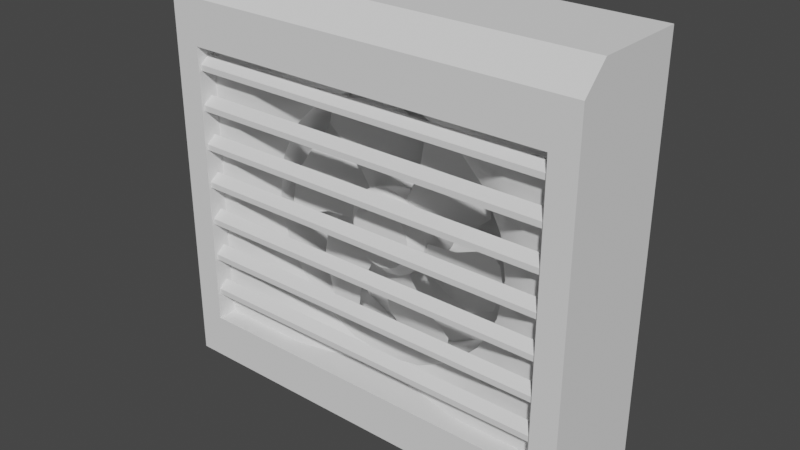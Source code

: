 # Source: ventilation_fan.blend  (saved by Blender 3.3.6; exported with 4.5.12 LTS)
import bpy
from mathutils import Matrix  # noqa: F401  (used for matrix-valued properties, if any)

bpy.ops.wm.read_factory_settings(use_empty=True)
scene = bpy.context.scene
scene.name = 'Scene'

# ---- collections
col_collection = bpy.data.collections.new('Collection'); scene.collection.children.link(col_collection)

# ---- node groups
ng_auto_smooth = bpy.data.node_groups.new('Auto Smooth', 'GeometryNodeTree')
_s = ng_auto_smooth.interface.new_socket(name='Geometry', in_out='OUTPUT', socket_type='NodeSocketGeometry')
_s = ng_auto_smooth.interface.new_socket(name='Geometry', in_out='INPUT', socket_type='NodeSocketGeometry')
_s = ng_auto_smooth.interface.new_socket(name='Angle', in_out='INPUT', socket_type='NodeSocketFloat')
_s.subtype = 'ANGLE'
_s.min_value = 0.0
_s.max_value = 3.142
ng_auto_smooth.is_modifier = True
_N = ng_auto_smooth.nodes; _L = ng_auto_smooth.links
n0 = _N.new('NodeGroupOutput'); n0.name = 'Group Output'; n0.location = (480, -100)
n1 = _N.new('NodeGroupInput'); n1.name = 'Group Input'; n1.location = (-420, -300)
n2 = _N.new('NodeGroupInput'); n2.name = 'Group Input.001'; n2.location = (-60, -100)
n3 = _N.new('GeometryNodeSetShadeSmooth'); n3.name = 'Set Shade Smooth'; n3.location = (120, -100)
n3.domain = 'EDGE'
n4 = _N.new('GeometryNodeSetShadeSmooth'); n4.name = 'Set Shade Smooth.001'; n4.location = (300, -100)
n5 = _N.new('GeometryNodeInputMeshEdgeAngle'); n5.name = 'Edge Angle'; n5.location = (-420, -220)
n6 = _N.new('GeometryNodeInputEdgeSmooth'); n6.name = 'Is Edge Smooth'; n6.location = (-60, -160)
n7 = _N.new('GeometryNodeInputShadeSmooth'); n7.name = 'Is Face Smooth'; n7.location = (-240, -340)
n8 = _N.new('FunctionNodeBooleanMath'); n8.name = 'Boolean Math'; n8.location = (-60, -220)
n9 = _N.new('FunctionNodeCompare'); n9.name = 'Compare'; n9.location = (-240, -180)
n9.operation = 'LESS_EQUAL'
_L.new(n5.outputs[0], n9.inputs[0])
_L.new(n4.outputs[0], n0.inputs[0])
_L.new(n1.outputs[1], n9.inputs[1])
_L.new(n9.outputs[0], n8.inputs[0])
_L.new(n7.outputs[0], n8.inputs[1])
_L.new(n2.outputs[0], n3.inputs[0])
_L.new(n6.outputs[0], n3.inputs[1])
_L.new(n3.outputs[0], n4.inputs[0])
_L.new(n8.outputs[0], n3.inputs[2])
n0.is_active_output = True

# ---- world
world_world = bpy.data.worlds.new('World'); scene.world = world_world
world_world.use_nodes = True; world_world.node_tree.nodes.clear()
_N = world_world.node_tree.nodes; _L = world_world.node_tree.links
n0 = _N.new('ShaderNodeOutputWorld'); n0.name = 'World Output'; n0.location = (300, 300)
n1 = _N.new('ShaderNodeBackground'); n1.name = 'Background'; n1.location = (10, 300)
n1.inputs[0].default_value = (0.05088, 0.05088, 0.05088, 1.0)
_L.new(n1.outputs[0], n0.inputs[0])
n0.is_active_output = True
world_world.color = (0.05088, 0.05088, 0.05088)
world_world.use_sun_shadow = False
world_world.sun_shadow_jitter_overblur = 0.0

# ---- meshes
me_cube_001 = bpy.data.meshes.new('Cube.001')
me_cube_001.from_pydata([(-1.0, 0.2863, -1.0), (-1.0, 0.2863, 1.0), (1.0, 0.2863, -1.0), (-0.8759, 0.1738, -0.6706), (1.0, 0.2863, 1.0), (-0.8759, 0.1738, 0.6706), (-1.0, -0.1682, -1.0), (-1.0, -0.2863, -0.8819), (-1.0, -0.2863, 0.8819), (0.8759, 0.1738, -0.6706), (-1.0, -0.1682, 1.0), (0.8759, 0.1738, 0.6706), (1.0, -0.2863, -0.8819), (1.0, -0.1682, -1.0), (1.0, -0.1682, 1.0), (1.0, -0.2863, 0.8819), (0.8759, -0.2863, -0.6706), (0.8759, -0.2863, 0.6706), (-0.8759, -0.2863, -0.6706), (-0.8759, -0.2863, 0.6706)], [], [(18, 7, 12, 15, 8, 19, 17, 16), (8, 7, 18, 19), (4, 1, 10, 14), (10, 1, 0, 6, 7, 8), (15, 12, 13, 2, 4, 14), (6, 13, 12, 7), (14, 10, 8, 15), (0, 2, 13, 6), (3, 5, 19, 18), (11, 9, 16, 17), (16, 9, 3, 18), (5, 11, 17, 19)])
_uv = me_cube_001.uv_layers.new(name='UVMap')
_uv.uv.foreach_set('vector', [0.02734, 0.07031, 0.0, 0.02344, 0.4141, 0.02344, 0.4141, 0.3906, 0.0, 0.3906, 0.02734, 0.3477, 0.3906, 0.3477, 0.3906, 0.07031, 0.0, 0.3906, 0.0, 0.02344, 0.02734, 0.07031, 0.02734, 0.3477, 0.3438, 0.4141, 0.3438, 0.832, 0.25, 0.832, 0.25, 0.4141, 0.6289, 0.8164, 0.5352, 0.8164, 0.5352, 0.4023, 0.6289, 0.4023, 0.6523, 0.4258, 0.6523, 0.793, 0.4141, 0.793, 0.4141, 0.4258, 0.4414, 0.4023, 0.5352, 0.4023, 0.5352, 0.8164, 0.4414, 0.8164, 0.0, 0.0, 0.4141, 0.0, 0.4141, 0.02344, 0.0, 0.02344, 0.4141, 0.4141, 0.0, 0.4141, 0.0, 0.3906, 0.4141, 0.3906, 0.7461, 0.4023, 0.7461, 0.8164, 0.6523, 0.8164, 0.6523, 0.4023, 0.9375, 0.4023, 0.9375, 0.6797, 0.8438, 0.6797, 0.8438, 0.4023, 0.0, 0.9414, 0.0, 0.6641, 0.09375, 0.6641, 0.09375, 0.9414, 0.8633, 0.3633, 0.7656, 0.3633, 0.7656, 0.0, 0.8633, 0.0, 0.7461, 0.7656, 0.7461, 0.4023, 0.8438, 0.4023, 0.8438, 0.7656])
_ca = me_cube_001.color_attributes.new('Col', 'BYTE_COLOR', 'CORNER')
_ca.data.foreach_set('color', [0.009134, 0.0, 1.0, 1.0, 0.009134, 0.0, 1.0, 1.0, 0.009134, 0.0, 1.0, 1.0, 0.009134, 0.0, 1.0, 1.0, 0.009134, 0.0, 1.0, 1.0, 0.009134, 0.0, 1.0, 1.0, 0.009134, 0.0, 1.0, 1.0, 0.009134, 0.0, 1.0, 1.0, 0.009134, 0.0, 1.0, 1.0, 0.009134, 0.0, 1.0, 1.0, 0.009134, 0.0, 1.0, 1.0, 0.009134, 0.0, 1.0, 1.0, 0.009134, 0.0, 1.0, 1.0, 0.009134, 0.0, 1.0, 1.0, 0.009134, 0.0, 1.0, 1.0, 0.009134, 0.0, 1.0, 1.0, 0.009134, 0.0, 1.0, 1.0, 0.009134, 0.0, 1.0, 1.0, 0.009134, 0.0, 1.0, 1.0, 0.009134, 0.0, 1.0, 1.0, 0.009134, 0.0, 1.0, 1.0, 0.009134, 0.0, 1.0, 1.0, 0.009134, 0.0, 1.0, 1.0, 0.009134, 0.0, 1.0, 1.0, 0.009134, 0.0, 1.0, 1.0, 0.009134, 0.0, 1.0, 1.0, 0.009134, 0.0, 1.0, 1.0, 0.009134, 0.0, 1.0, 1.0, 0.009134, 0.0, 1.0, 1.0, 0.009134, 0.0, 1.0, 1.0, 0.009134, 0.0, 1.0, 1.0, 0.009134, 0.0, 1.0, 1.0, 0.009134, 0.0, 1.0, 1.0, 0.009134, 0.0, 1.0, 1.0, 0.009134, 0.0, 1.0, 1.0, 0.009134, 0.0, 1.0, 1.0, 0.009134, 0.0, 1.0, 1.0, 0.009134, 0.0, 1.0, 1.0, 0.009134, 0.0, 1.0, 1.0, 0.009134, 0.0, 1.0, 1.0, 0.009134, 0.0, 1.0, 1.0, 0.009134, 0.0, 1.0, 1.0, 0.009134, 0.0, 1.0, 1.0, 0.009134, 0.0, 1.0, 1.0, 0.009134, 0.0, 1.0, 1.0, 0.009134, 0.0, 1.0, 1.0, 0.009134, 0.0, 1.0, 1.0, 0.009134, 0.0, 1.0, 1.0, 0.009134, 0.0, 1.0, 1.0, 0.009134, 0.0, 1.0, 1.0, 0.009134, 0.0, 1.0, 1.0, 0.009134, 0.0, 1.0, 1.0, 0.009134, 0.0, 1.0, 1.0, 0.009134, 0.0, 1.0, 1.0, 0.009134, 0.0, 1.0, 1.0, 0.009134, 0.0, 1.0, 1.0])
me_cube_001.materials.append(None)
me_cube_001.update()
me_cylinder = bpy.data.meshes.new('Cylinder')
me_cylinder.from_pydata([(-5.82e-10, 0.8047, 0.1963), (0.2487, 0.7653, 0.1963), (0.473, 0.651, 0.1963), (0.651, 0.473, 0.1963), (0.7653, 0.2487, 0.1963), (0.8047, -2.635e-08, 0.1963), (0.7653, -0.2487, 0.1963), (0.651, -0.473, 0.1963), (0.473, -0.651, 0.1963), (0.2487, -0.7653, 0.1963), (-5.82e-10, -0.8047, 0.1963), (-0.2487, -0.7653, 0.1963), (-0.473, -0.651, 0.1963), (-0.651, -0.473, 0.1963), (-0.7653, -0.2487, 0.1963), (-0.8047, -2.635e-08, 0.1963), (-0.7653, 0.2487, 0.1963), (-0.651, 0.473, 0.1963), (-0.473, 0.651, 0.1963), (-0.2487, 0.7653, 0.1963), (0.188, 0.5785, 0.09837), (9.003e-10, 0.6082, 0.09837), (0.3575, 0.4921, 0.09837), (0.4921, 0.3575, 0.09837), (0.5785, 0.188, 0.09837), (0.6082, -3.063e-08, 0.09837), (0.5785, -0.188, 0.09837), (0.4921, -0.3575, 0.09837), (0.3575, -0.4921, 0.09837), (0.188, -0.5785, 0.09837), (9.003e-10, -0.6082, 0.09837), (-0.188, -0.5785, 0.09837), (-0.3575, -0.4921, 0.09837), (-0.4921, -0.3575, 0.09837), (-0.5785, -0.188, 0.09837), (-0.6082, -3.063e-08, 0.09837), (-0.5785, 0.188, 0.09837), (-0.4921, 0.3575, 0.09837), (-0.3575, 0.4921, 0.09837), (-0.188, 0.5785, 0.09837), (0.188, 0.5785, -0.1481), (3.39e-10, 0.6082, -0.1481), (0.3575, 0.4921, -0.1481), (0.4921, 0.3575, -0.1481), (0.5785, 0.188, -0.1481), (0.6082, -4.105e-08, -0.1481), (0.5785, -0.188, -0.1481), (0.4921, -0.3575, -0.1481), (0.3575, -0.4921, -0.1481), (0.188, -0.5785, -0.1481), (3.39e-10, -0.6082, -0.1481), (-0.188, -0.5785, -0.1481), (-0.3575, -0.4921, -0.1481), (-0.4921, -0.3575, -0.1481), (-0.5785, -0.188, -0.1481), (-0.6082, -4.105e-08, -0.1481), (-0.5785, 0.188, -0.1481), (-0.4921, 0.3575, -0.1481), (-0.3575, 0.4921, -0.1481), (-0.188, 0.5785, -0.1481), (-1.054e-09, 0.848, 0.1963), (0.3053, 0.848, 0.1963), (0.5808, 0.848, 0.1963), (0.9655, 0.848, 0.1963), (0.9655, 0.3053, 0.1963), (0.9655, -3.635e-08, 0.1963), (0.9655, -0.3053, 0.1963), (0.9655, -0.848, 0.1963), (0.5808, -0.848, 0.1963), (0.3053, -0.848, 0.1963), (-1.054e-09, -0.848, 0.1963), (-0.3053, -0.848, 0.1963), (-0.5808, -0.848, 0.1963), (-0.9655, -0.848, 0.1963), (-0.9655, -0.3053, 0.1963), (-0.9655, -3.635e-08, 0.1963), (-0.9655, 0.3053, 0.1963), (-0.9655, 0.848, 0.1963), (-0.5808, 0.848, 0.1963), (-0.3053, 0.848, 0.1963)], [], [(20, 21, 41, 40), (21, 20, 1, 0), (20, 22, 2, 1), (22, 23, 3, 2), (23, 24, 4, 3), (24, 25, 5, 4), (25, 26, 6, 5), (26, 27, 7, 6), (27, 28, 8, 7), (28, 29, 9, 8), (29, 30, 10, 9), (30, 31, 11, 10), (31, 32, 12, 11), (32, 33, 13, 12), (33, 34, 14, 13), (34, 35, 15, 14), (35, 36, 16, 15), (36, 37, 17, 16), (37, 38, 18, 17), (38, 39, 19, 18), (39, 21, 0, 19), (40, 41, 59, 58, 57, 56, 55, 54, 53, 52, 51, 50, 49, 48, 47, 46, 45, 44, 43, 42), (36, 35, 55, 56), (29, 28, 48, 49), (22, 20, 40, 42), (37, 36, 56, 57), (30, 29, 49, 50), (23, 22, 42, 43), (38, 37, 57, 58), (31, 30, 50, 51), (24, 23, 43, 44), (39, 38, 58, 59), (32, 31, 51, 52), (25, 24, 44, 45), (21, 39, 59, 41), (33, 32, 52, 53), (26, 25, 45, 46), (34, 33, 53, 54), (27, 26, 46, 47), (35, 34, 54, 55), (28, 27, 47, 48), (7, 8, 68, 67), (0, 1, 61, 60), (15, 16, 76, 75), (8, 9, 69, 68), (1, 2, 62, 61), (16, 17, 77, 76), (9, 10, 70, 69), (2, 3, 63, 62), (17, 18, 78, 77), (10, 11, 71, 70), (3, 4, 64, 63), (18, 19, 79, 78), (11, 12, 72, 71), (4, 5, 65, 64), (19, 0, 60, 79), (12, 13, 73, 72), (5, 6, 66, 65), (13, 14, 74, 73), (6, 7, 67, 66), (14, 15, 75, 74)])
me_cylinder.polygons.foreach_set('use_smooth', [True] * 61)
_uv = me_cylinder.uv_layers.new(name='UVMap')
_uv.uv.foreach_set('vector', [0.3438, 0.5469, 0.3438, 0.5078, 0.3945, 0.5078, 0.3945, 0.5469, 0.7188, 0.1992, 0.7109, 0.1602, 0.75, 0.1484, 0.7578, 0.1992, 0.7109, 0.1602, 0.6953, 0.125, 0.7266, 0.1016, 0.75, 0.1484, 0.6953, 0.125, 0.6641, 0.09766, 0.6914, 0.06641, 0.7266, 0.1016, 0.6641, 0.09766, 0.6289, 0.08203, 0.6445, 0.04297, 0.6914, 0.06641, 0.6289, 0.08203, 0.5898, 0.07422, 0.5898, 0.03516, 0.6445, 0.04297, 0.5898, 0.07422, 0.5508, 0.08203, 0.5391, 0.04297, 0.5898, 0.03516, 0.5508, 0.08203, 0.5156, 0.09766, 0.4922, 0.06641, 0.5391, 0.04297, 0.5156, 0.09766, 0.4883, 0.125, 0.457, 0.1016, 0.4922, 0.06641, 0.4883, 0.125, 0.4727, 0.1602, 0.4336, 0.1484, 0.457, 0.1016, 0.4727, 0.1602, 0.4648, 0.1992, 0.4258, 0.1992, 0.4336, 0.1484, 0.4648, 0.1992, 0.4727, 0.2383, 0.4336, 0.2539, 0.4258, 0.1992, 0.4727, 0.2383, 0.4883, 0.2734, 0.457, 0.2969, 0.4336, 0.2539, 0.4883, 0.2734, 0.5156, 0.3008, 0.4922, 0.3359, 0.457, 0.2969, 0.5156, 0.3008, 0.5508, 0.3203, 0.5391, 0.3594, 0.4922, 0.3359, 0.5508, 0.3203, 0.5898, 0.3281, 0.5898, 0.3672, 0.5391, 0.3594, 0.5898, 0.3281, 0.6289, 0.3203, 0.6445, 0.3594, 0.5898, 0.3672, 0.6289, 0.3203, 0.6641, 0.3008, 0.6914, 0.3359, 0.6445, 0.3594, 0.6641, 0.3008, 0.6953, 0.2734, 0.7266, 0.2969, 0.6914, 0.3359, 0.6953, 0.2734, 0.7109, 0.2383, 0.75, 0.2539, 0.7266, 0.2969, 0.7109, 0.2383, 0.7188, 0.1992, 0.7578, 0.1992, 0.75, 0.2539, 0.0, 0.5586, 0.0, 0.5195, 0.01172, 0.4844, 0.03516, 0.4492, 0.06641, 0.4258, 0.1055, 0.4141, 0.1445, 0.4141, 0.1836, 0.4258, 0.2148, 0.4492, 0.2383, 0.4844, 0.25, 0.5195, 0.25, 0.5586, 0.2383, 0.5977, 0.2148, 0.6289, 0.1836, 0.6523, 0.1445, 0.6641, 0.1055, 0.6641, 0.06641, 0.6523, 0.03516, 0.6289, 0.01172, 0.5977, 0.3438, 0.7617, 0.3438, 0.7266, 0.3945, 0.7266, 0.3945, 0.7617, 0.1484, 0.6953, 0.1484, 0.6641, 0.1992, 0.6641, 0.1992, 0.6953, 0.3438, 0.5859, 0.3438, 0.5469, 0.3945, 0.5469, 0.3945, 0.5859, 0.3438, 0.7969, 0.3438, 0.7617, 0.3945, 0.7617, 0.3945, 0.7969, 0.1484, 0.7344, 0.1484, 0.6953, 0.1992, 0.6953, 0.1992, 0.7344, 0.3438, 0.6172, 0.3438, 0.5859, 0.3945, 0.5859, 0.3945, 0.6172, 0.3438, 0.4375, 0.3438, 0.4141, 0.3945, 0.4141, 0.3945, 0.4375, 0.1484, 0.7734, 0.1484, 0.7344, 0.1992, 0.7344, 0.1992, 0.7734, 0.09375, 0.6875, 0.09375, 0.6641, 0.1484, 0.6641, 0.1484, 0.6875, 0.3438, 0.4688, 0.3438, 0.4375, 0.3945, 0.4375, 0.3945, 0.4688, 0.1484, 0.8125, 0.1484, 0.7734, 0.1992, 0.7734, 0.1992, 0.8125, 0.09375, 0.7188, 0.09375, 0.6875, 0.1484, 0.6875, 0.1484, 0.7188, 0.3438, 0.5078, 0.3438, 0.4688, 0.3945, 0.4688, 0.3945, 0.5078, 0.3438, 0.6484, 0.3438, 0.6172, 0.3945, 0.6172, 0.3945, 0.6484, 0.09375, 0.7578, 0.09375, 0.7188, 0.1484, 0.7188, 0.1484, 0.7578, 0.3438, 0.6875, 0.3438, 0.6484, 0.3945, 0.6484, 0.3945, 0.6875, 0.09375, 0.7969, 0.09375, 0.7578, 0.1484, 0.7578, 0.1484, 0.7969, 0.3438, 0.7266, 0.3438, 0.6875, 0.3945, 0.6875, 0.3945, 0.7266, 0.09375, 0.8359, 0.09375, 0.7969, 0.1484, 0.7969, 0.1484, 0.8359, 0.4922, 0.06641, 0.457, 0.1016, 0.4141, 0.07812, 0.4141, 0.0, 0.7578, 0.1992, 0.75, 0.1484, 0.7656, 0.1367, 0.7656, 0.1992, 0.5898, 0.3672, 0.6445, 0.3594, 0.6562, 0.4023, 0.5898, 0.4023, 0.457, 0.1016, 0.4336, 0.1484, 0.4141, 0.1367, 0.4141, 0.07812, 0.75, 0.1484, 0.7266, 0.1016, 0.7656, 0.07812, 0.7656, 0.1367, 0.6445, 0.3594, 0.6914, 0.3359, 0.7656, 0.4023, 0.6562, 0.4023, 0.4336, 0.1484, 0.4258, 0.1992, 0.4141, 0.1992, 0.4141, 0.1367, 0.7266, 0.1016, 0.6914, 0.06641, 0.7656, 0.0, 0.7656, 0.07812, 0.6914, 0.3359, 0.7266, 0.2969, 0.7656, 0.3203, 0.7656, 0.4023, 0.4258, 0.1992, 0.4336, 0.2539, 0.4141, 0.2656, 0.4141, 0.1992, 0.6914, 0.06641, 0.6445, 0.04297, 0.6562, 0.0, 0.7656, 0.0, 0.7266, 0.2969, 0.75, 0.2539, 0.7656, 0.2656, 0.7656, 0.3203, 0.4336, 0.2539, 0.457, 0.2969, 0.4141, 0.3203, 0.4141, 0.2656, 0.6445, 0.04297, 0.5898, 0.03516, 0.5898, 0.0, 0.6562, 0.0, 0.75, 0.2539, 0.7578, 0.1992, 0.7656, 0.1992, 0.7656, 0.2656, 0.457, 0.2969, 0.4922, 0.3359, 0.4141, 0.4023, 0.4141, 0.3203, 0.5898, 0.03516, 0.5391, 0.04297, 0.5273, 0.0, 0.5898, 0.0, 0.4922, 0.3359, 0.5391, 0.3594, 0.5273, 0.4023, 0.4141, 0.4023, 0.5391, 0.04297, 0.4922, 0.06641, 0.4141, 0.0, 0.5273, 0.0, 0.5391, 0.3594, 0.5898, 0.3672, 0.5898, 0.4023, 0.5273, 0.4023])
_ca = me_cylinder.color_attributes.new('Col', 'BYTE_COLOR', 'CORNER')
_ca.data.foreach_set('color', [1.0, 0.0, 0.02843, 1.0, 1.0, 0.0, 0.02843, 1.0, 1.0, 0.0, 0.02843, 1.0, 1.0, 0.0, 0.02843, 1.0, 1.0, 0.0, 0.02843, 1.0, 1.0, 0.0, 0.02843, 1.0, 1.0, 0.0, 0.02843, 1.0, 1.0, 0.0, 0.02843, 1.0, 1.0, 0.0, 0.02843, 1.0, 1.0, 0.0, 0.02843, 1.0, 1.0, 0.0, 0.02843, 1.0, 1.0, 0.0, 0.02843, 1.0, 1.0, 0.0, 0.02843, 1.0, 1.0, 0.0, 0.02843, 1.0, 1.0, 0.0, 0.02843, 1.0, 1.0, 0.0, 0.02843, 1.0, 1.0, 0.0, 0.02843, 1.0, 1.0, 0.0, 0.02843, 1.0, 1.0, 0.0, 0.02843, 1.0, 1.0, 0.0, 0.02843, 1.0, 1.0, 0.0, 0.02843, 1.0, 1.0, 0.0, 0.02843, 1.0, 1.0, 0.0, 0.02843, 1.0, 1.0, 0.0, 0.02843, 1.0, 1.0, 0.0, 0.02843, 1.0, 1.0, 0.0, 0.02843, 1.0, 1.0, 0.0, 0.02843, 1.0, 1.0, 0.0, 0.02843, 1.0, 1.0, 0.0, 0.02843, 1.0, 1.0, 0.0, 0.02843, 1.0, 1.0, 0.0, 0.02843, 1.0, 1.0, 0.0, 0.02843, 1.0, 1.0, 0.0, 0.02843, 1.0, 1.0, 0.0, 0.02843, 1.0, 1.0, 0.0, 0.02843, 1.0, 1.0, 0.0, 0.02843, 1.0, 1.0, 0.0, 0.02843, 1.0, 1.0, 0.0, 0.02843, 1.0, 1.0, 0.0, 0.02843, 1.0, 1.0, 0.0, 0.02843, 1.0, 1.0, 0.0, 0.02843, 1.0, 1.0, 0.0, 0.02843, 1.0, 1.0, 0.0, 0.02843, 1.0, 1.0, 0.0, 0.02843, 1.0, 1.0, 0.0, 0.02843, 1.0, 1.0, 0.0, 0.02843, 1.0, 1.0, 0.0, 0.02843, 1.0, 1.0, 0.0, 0.02843, 1.0, 1.0, 0.0, 0.02843, 1.0, 1.0, 0.0, 0.02843, 1.0, 1.0, 0.0, 0.02843, 1.0, 1.0, 0.0, 0.02843, 1.0, 1.0, 0.0, 0.02843, 1.0, 1.0, 0.0, 0.02843, 1.0, 1.0, 0.0, 0.02843, 1.0, 1.0, 0.0, 0.02843, 1.0, 1.0, 0.0, 0.02843, 1.0, 1.0, 0.0, 0.02843, 1.0, 1.0, 0.0, 0.02843, 1.0, 1.0, 0.0, 0.02843, 1.0, 1.0, 0.0, 0.02843, 1.0, 1.0, 0.0, 0.02843, 1.0, 1.0, 0.0, 0.02843, 1.0, 1.0, 0.0, 0.02843, 1.0, 1.0, 0.0, 0.02843, 1.0, 1.0, 0.0, 0.02843, 1.0, 1.0, 0.0, 0.02843, 1.0, 1.0, 0.0, 0.02843, 1.0, 1.0, 0.0, 0.02843, 1.0, 1.0, 0.0, 0.02843, 1.0, 1.0, 0.0, 0.02843, 1.0, 1.0, 0.0, 0.02843, 1.0, 1.0, 0.0, 0.02843, 1.0, 1.0, 0.0, 0.02843, 1.0, 1.0, 0.0, 0.02843, 1.0, 1.0, 0.0, 0.02843, 1.0, 1.0, 0.0, 0.02843, 1.0, 1.0, 0.0, 0.02843, 1.0, 1.0, 0.0, 0.02843, 1.0, 1.0, 0.0, 0.02843, 1.0, 1.0, 0.0, 0.02843, 1.0, 1.0, 0.0, 0.02843, 1.0, 1.0, 0.0, 0.02843, 1.0, 1.0, 0.0, 0.02843, 1.0, 1.0, 0.0, 0.02843, 1.0, 1.0, 0.0, 0.02843, 1.0, 1.0, 0.0, 0.02843, 1.0, 1.0, 0.0, 0.02843, 1.0, 1.0, 0.0, 0.02843, 1.0, 1.0, 0.0, 0.02843, 1.0, 1.0, 0.0, 0.02843, 1.0, 1.0, 0.0, 0.02843, 1.0, 1.0, 0.0, 0.02843, 1.0, 1.0, 0.0, 0.02843, 1.0, 1.0, 0.0, 0.02843, 1.0, 1.0, 0.0, 0.02843, 1.0, 1.0, 0.0, 0.02843, 1.0, 1.0, 0.0, 0.02843, 1.0, 1.0, 0.0, 0.02843, 1.0, 1.0, 0.0, 0.02843, 1.0, 1.0, 0.0, 0.02843, 1.0, 1.0, 0.0, 0.02843, 1.0, 1.0, 0.0, 0.02843, 1.0, 1.0, 0.0, 0.02843, 1.0, 1.0, 0.0, 0.02843, 1.0, 1.0, 0.0, 0.02843, 1.0, 1.0, 0.0, 0.02843, 1.0, 1.0, 0.0, 0.02843, 1.0, 1.0, 0.0, 0.02843, 1.0, 1.0, 0.0, 0.02843, 1.0, 1.0, 0.0, 0.02843, 1.0, 1.0, 0.0, 0.02843, 1.0, 1.0, 0.0, 0.02843, 1.0, 1.0, 0.0, 0.02843, 1.0, 1.0, 0.0, 0.02843, 1.0, 1.0, 0.0, 0.02843, 1.0, 1.0, 0.0, 0.02843, 1.0, 1.0, 0.0, 0.02843, 1.0, 1.0, 0.0, 0.02843, 1.0, 1.0, 0.0, 0.02843, 1.0, 1.0, 0.0, 0.02843, 1.0, 1.0, 0.0, 0.02843, 1.0, 1.0, 0.0, 0.02843, 1.0, 1.0, 0.0, 0.02843, 1.0, 1.0, 0.0, 0.02843, 1.0, 1.0, 0.0, 0.02843, 1.0, 1.0, 0.0, 0.02843, 1.0, 1.0, 0.0, 0.02843, 1.0, 1.0, 0.0, 0.02843, 1.0, 1.0, 0.0, 0.02843, 1.0, 1.0, 0.0, 0.02843, 1.0, 1.0, 0.0, 0.02843, 1.0, 1.0, 0.0, 0.02843, 1.0, 1.0, 0.0, 0.02843, 1.0, 1.0, 0.0, 0.02843, 1.0, 1.0, 0.0, 0.02843, 1.0, 1.0, 0.0, 0.02843, 1.0, 1.0, 0.0, 0.02843, 1.0, 1.0, 0.0, 0.02843, 1.0, 1.0, 0.0, 0.02843, 1.0, 1.0, 0.0, 0.02843, 1.0, 1.0, 0.0, 0.02843, 1.0, 1.0, 0.0, 0.02843, 1.0, 1.0, 0.0, 0.02843, 1.0, 1.0, 0.0, 0.02843, 1.0, 1.0, 0.0, 0.02843, 1.0, 1.0, 0.0, 0.02843, 1.0, 1.0, 0.0, 0.02843, 1.0, 1.0, 0.0, 0.02843, 1.0, 1.0, 0.0, 0.02843, 1.0, 1.0, 0.0, 0.02843, 1.0, 1.0, 0.0, 0.02843, 1.0, 1.0, 0.0, 0.02843, 1.0, 1.0, 0.0, 0.02843, 1.0, 1.0, 0.0, 0.02843, 1.0, 1.0, 0.0, 0.02843, 1.0, 1.0, 0.0, 0.02843, 1.0, 1.0, 0.0, 0.02843, 1.0, 1.0, 0.0, 0.02843, 1.0, 1.0, 0.0, 0.02843, 1.0, 1.0, 0.0, 0.02843, 1.0, 1.0, 0.0, 0.02843, 1.0, 1.0, 0.0, 0.02843, 1.0, 1.0, 0.0, 0.02843, 1.0, 1.0, 0.0, 0.02843, 1.0, 1.0, 0.0, 0.02843, 1.0, 1.0, 0.0, 0.02843, 1.0, 1.0, 0.0, 0.02843, 1.0, 1.0, 0.0, 0.02843, 1.0, 1.0, 0.0, 0.02843, 1.0, 1.0, 0.0, 0.02843, 1.0, 1.0, 0.0, 0.02843, 1.0, 1.0, 0.0, 0.02843, 1.0, 1.0, 0.0, 0.02843, 1.0, 1.0, 0.0, 0.02843, 1.0, 1.0, 0.0, 0.02843, 1.0, 1.0, 0.0, 0.02843, 1.0, 1.0, 0.0, 0.02843, 1.0, 1.0, 0.0, 0.02843, 1.0, 1.0, 0.0, 0.02843, 1.0, 1.0, 0.0, 0.02843, 1.0, 1.0, 0.0, 0.02843, 1.0, 1.0, 0.0, 0.02843, 1.0, 1.0, 0.0, 0.02843, 1.0, 1.0, 0.0, 0.02843, 1.0, 1.0, 0.0, 0.02843, 1.0, 1.0, 0.0, 0.02843, 1.0, 1.0, 0.0, 0.02843, 1.0, 1.0, 0.0, 0.02843, 1.0, 1.0, 0.0, 0.02843, 1.0, 1.0, 0.0, 0.02843, 1.0, 1.0, 0.0, 0.02843, 1.0, 1.0, 0.0, 0.02843, 1.0, 1.0, 0.0, 0.02843, 1.0, 1.0, 0.0, 0.02843, 1.0, 1.0, 0.0, 0.02843, 1.0, 1.0, 0.0, 0.02843, 1.0, 1.0, 0.0, 0.02843, 1.0, 1.0, 0.0, 0.02843, 1.0, 1.0, 0.0, 0.02843, 1.0, 1.0, 0.0, 0.02843, 1.0, 1.0, 0.0, 0.02843, 1.0, 1.0, 0.0, 0.02843, 1.0, 1.0, 0.0, 0.02843, 1.0, 1.0, 0.0, 0.02843, 1.0, 1.0, 0.0, 0.02843, 1.0, 1.0, 0.0, 0.02843, 1.0, 1.0, 0.0, 0.02843, 1.0, 1.0, 0.0, 0.02843, 1.0, 1.0, 0.0, 0.02843, 1.0, 1.0, 0.0, 0.02843, 1.0, 1.0, 0.0, 0.02843, 1.0, 1.0, 0.0, 0.02843, 1.0, 1.0, 0.0, 0.02843, 1.0, 1.0, 0.0, 0.02843, 1.0, 1.0, 0.0, 0.02843, 1.0, 1.0, 0.0, 0.02843, 1.0, 1.0, 0.0, 0.02843, 1.0, 1.0, 0.0, 0.02843, 1.0, 1.0, 0.0, 0.02843, 1.0, 1.0, 0.0, 0.02843, 1.0, 1.0, 0.0, 0.02843, 1.0, 1.0, 0.0, 0.02843, 1.0, 1.0, 0.0, 0.02843, 1.0, 1.0, 0.0, 0.02843, 1.0, 1.0, 0.0, 0.02843, 1.0, 1.0, 0.0, 0.02843, 1.0, 1.0, 0.0, 0.02843, 1.0, 1.0, 0.0, 0.02843, 1.0, 1.0, 0.0, 0.02843, 1.0, 1.0, 0.0, 0.02843, 1.0, 1.0, 0.0, 0.02843, 1.0, 1.0, 0.0, 0.02843, 1.0, 1.0, 0.0, 0.02843, 1.0, 1.0, 0.0, 0.02843, 1.0, 1.0, 0.0, 0.02843, 1.0, 1.0, 0.0, 0.02843, 1.0, 1.0, 0.0, 0.02843, 1.0, 1.0, 0.0, 0.02843, 1.0, 1.0, 0.0, 0.02843, 1.0, 1.0, 0.0, 0.02843, 1.0, 1.0, 0.0, 0.02843, 1.0, 1.0, 0.0, 0.02843, 1.0, 1.0, 0.0, 0.02843, 1.0, 1.0, 0.0, 0.02843, 1.0, 1.0, 0.0, 0.02843, 1.0, 1.0, 0.0, 0.02843, 1.0, 1.0, 0.0, 0.02843, 1.0, 1.0, 0.0, 0.02843, 1.0, 1.0, 0.0, 0.02843, 1.0, 1.0, 0.0, 0.02843, 1.0, 1.0, 0.0, 0.02843, 1.0, 1.0, 0.0, 0.02843, 1.0, 1.0, 0.0, 0.02843, 1.0, 1.0, 0.0, 0.02843, 1.0, 1.0, 0.0, 0.02843, 1.0, 1.0, 0.0, 0.02843, 1.0, 1.0, 0.0, 0.02843, 1.0, 1.0, 0.0, 0.02843, 1.0, 1.0, 0.0, 0.02843, 1.0])
me_cylinder.update()
me_cylinder_001 = bpy.data.meshes.new('Cylinder.001')
me_cylinder_001.from_pydata([(0.06126, 0.1885, -0.1481), (6.639e-09, 0.1982, -0.1481), (0.1165, 0.1604, -0.1481), (0.1604, 0.1165, -0.1481), (0.1885, 0.06126, -0.1481), (0.1982, -2.377e-08, -0.1481), (0.1885, -0.06126, -0.1481), (0.1604, -0.1165, -0.1481), (0.1165, -0.1604, -0.1481), (0.06126, -0.1885, -0.1481), (6.639e-09, -0.1982, -0.1481), (-0.06126, -0.1885, -0.1481), (-0.1165, -0.1604, -0.1481), (-0.1604, -0.1165, -0.1481), (-0.1885, -0.06126, -0.1481), (-0.1982, -2.377e-08, -0.1481), (-0.1885, 0.06126, -0.1481), (-0.1604, 0.1165, -0.1481), (-0.1165, 0.1604, -0.1481), (-0.06126, 0.1885, -0.1481), (-0.04542, 0.1398, 0.1295), (-0.06126, 0.1885, 0.07891), (-0.0864, 0.1189, 0.1295), (-0.1165, 0.1604, 0.07891), (-0.1189, 0.0864, 0.1295), (-0.1604, 0.1165, 0.07891), (-0.1398, 0.04542, 0.1295), (-0.1885, 0.06126, 0.07891), (-0.147, -1.211e-08, 0.1295), (-0.1982, -1.387e-08, 0.07891), (-0.1398, -0.04542, 0.1295), (-0.1885, -0.06126, 0.07891), (-0.1189, -0.0864, 0.1295), (-0.1604, -0.1165, 0.07891), (-0.0864, -0.1189, 0.1295), (-0.1165, -0.1604, 0.07891), (-0.04542, -0.1398, 0.1295), (-0.06126, -0.1885, 0.07891), (1.676e-08, -0.147, 0.1295), (1.345e-08, -0.1982, 0.07891), (0.04542, -0.1398, 0.1295), (0.06126, -0.1885, 0.07891), (0.0864, -0.1189, 0.1295), (0.1165, -0.1604, 0.07891), (0.1189, -0.0864, 0.1295), (0.1604, -0.1165, 0.07891), (0.1398, -0.04542, 0.1295), (0.1885, -0.06126, 0.07891), (0.147, -1.211e-08, 0.1295), (0.1982, -1.387e-08, 0.07891), (0.1885, 0.06126, 0.07891), (0.1398, 0.04542, 0.1295), (0.1189, 0.0864, 0.1295), (0.1604, 0.1165, 0.07891), (0.0864, 0.1189, 0.1295), (0.1165, 0.1604, 0.07891), (-2.98e-08, 0.147, 0.1295), (1.345e-08, 0.1982, 0.07891), (0.04542, 0.1398, 0.1295), (0.06126, 0.1885, 0.07891)], [], [(2, 0, 59, 55), (17, 16, 27, 25), (0, 2, 3, 4, 5, 6, 7, 8, 9, 10, 11, 12, 13, 14, 15, 16, 17, 18, 19, 1), (18, 17, 25, 23), (6, 5, 49, 47), (9, 8, 43, 41), (3, 2, 55, 53), (13, 12, 35, 33), (0, 1, 57, 59), (10, 9, 41, 39), (5, 4, 50, 49), (8, 7, 45, 43), (1, 19, 21, 57), (12, 11, 37, 35), (15, 14, 31, 29), (16, 15, 29, 27), (19, 18, 23, 21), (4, 3, 53, 50), (7, 6, 47, 45), (11, 10, 39, 37), (14, 13, 33, 31), (21, 23, 22, 20), (25, 27, 26, 24), (29, 31, 30, 28), (33, 35, 34, 32), (37, 39, 38, 36), (41, 43, 42, 40), (45, 47, 46, 44), (49, 50, 51, 48), (53, 55, 54, 52), (43, 45, 44, 42), (47, 49, 48, 46), (57, 21, 20, 56), (50, 53, 52, 51), (23, 25, 24, 22), (55, 59, 58, 54), (27, 29, 28, 26), (59, 57, 56, 58), (31, 33, 32, 30), (35, 37, 36, 34), (39, 41, 40, 38), (58, 56, 20, 22, 24, 26, 28, 30, 32, 34, 36, 38, 40, 42, 44, 46, 48, 51, 52, 54)])
me_cylinder_001.polygons.foreach_set('use_smooth', [True] * 42)
_uv = me_cylinder_001.uv_layers.new(name='UVMap')
_uv.uv.foreach_set('vector', [0.5547, 0.875, 0.5547, 0.8633, 0.6016, 0.8633, 0.6016, 0.875, 0.3438, 0.8633, 0.3438, 0.8555, 0.3906, 0.8555, 0.3906, 0.8633, 0.168, 0.8867, 0.1602, 0.8828, 0.1523, 0.8711, 0.1484, 0.8594, 0.1484, 0.8438, 0.1523, 0.832, 0.1602, 0.8242, 0.168, 0.8164, 0.1797, 0.8125, 0.1953, 0.8125, 0.207, 0.8164, 0.2148, 0.8242, 0.2227, 0.832, 0.2266, 0.8438, 0.2266, 0.8594, 0.2227, 0.8711, 0.2148, 0.8828, 0.207, 0.8867, 0.1953, 0.8906, 0.1797, 0.8906, 0.5547, 0.8281, 0.5547, 0.8164, 0.6016, 0.8164, 0.6016, 0.8281, 0.2461, 0.7227, 0.2344, 0.7227, 0.2344, 0.6758, 0.2461, 0.6758, 0.4961, 0.8516, 0.4961, 0.8398, 0.543, 0.8398, 0.543, 0.8516, 0.207, 0.7227, 0.1992, 0.7227, 0.1992, 0.6758, 0.207, 0.6758, 0.3438, 0.8164, 0.3438, 0.8047, 0.3906, 0.8047, 0.3906, 0.8164, 0.5547, 0.8633, 0.5547, 0.8516, 0.6016, 0.8516, 0.6016, 0.8633, 0.4961, 0.8633, 0.4961, 0.8516, 0.543, 0.8516, 0.543, 0.8633, 0.2344, 0.7227, 0.2188, 0.7227, 0.2188, 0.6758, 0.2344, 0.6758, 0.4961, 0.8398, 0.4961, 0.8281, 0.543, 0.8281, 0.543, 0.8398, 0.5547, 0.8516, 0.5547, 0.8398, 0.6016, 0.8398, 0.6016, 0.8516, 0.3438, 0.8047, 0.3438, 0.7969, 0.3906, 0.7969, 0.3906, 0.8047, 0.3438, 0.8438, 0.3438, 0.832, 0.3906, 0.832, 0.3906, 0.8438, 0.3438, 0.8555, 0.3438, 0.8438, 0.3906, 0.8438, 0.3906, 0.8555, 0.5547, 0.8398, 0.5547, 0.8281, 0.6016, 0.8281, 0.6016, 0.8398, 0.2188, 0.7227, 0.207, 0.7227, 0.207, 0.6758, 0.2188, 0.6758, 0.4961, 0.8281, 0.4961, 0.8164, 0.543, 0.8164, 0.543, 0.8281, 0.4961, 0.875, 0.4961, 0.8633, 0.543, 0.8633, 0.543, 0.875, 0.3438, 0.832, 0.3438, 0.8164, 0.3906, 0.8164, 0.3906, 0.832, 0.4961, 0.8633, 0.4922, 0.875, 0.4844, 0.8711, 0.4844, 0.8633, 0.4844, 0.8867, 0.4727, 0.8945, 0.4688, 0.8828, 0.4766, 0.8789, 0.4609, 0.8984, 0.4492, 0.8984, 0.4492, 0.8867, 0.4609, 0.8867, 0.4375, 0.8945, 0.4258, 0.8867, 0.4336, 0.8789, 0.4414, 0.8828, 0.418, 0.875, 0.4141, 0.8633, 0.4258, 0.8633, 0.4297, 0.8711, 0.543, 0.8516, 0.543, 0.8398, 0.5547, 0.8398, 0.5547, 0.8516, 0.4258, 0.8281, 0.4375, 0.8203, 0.4414, 0.8281, 0.4336, 0.8359, 0.2344, 0.6758, 0.2188, 0.6758, 0.2227, 0.6641, 0.2305, 0.6641, 0.4727, 0.8203, 0.4844, 0.8281, 0.4766, 0.8359, 0.4688, 0.8281, 0.418, 0.8398, 0.4258, 0.8281, 0.4336, 0.8359, 0.4297, 0.8438, 0.4375, 0.8203, 0.4492, 0.8164, 0.4492, 0.8281, 0.4414, 0.8281, 0.6016, 0.8516, 0.6016, 0.8398, 0.6133, 0.8398, 0.6133, 0.8516, 0.4609, 0.8164, 0.4727, 0.8203, 0.4688, 0.8281, 0.4609, 0.8281, 0.4922, 0.875, 0.4844, 0.8867, 0.4766, 0.8789, 0.4844, 0.8711, 0.4844, 0.8281, 0.4922, 0.8398, 0.4844, 0.8438, 0.4766, 0.8359, 0.4727, 0.8945, 0.4609, 0.8984, 0.4609, 0.8867, 0.4688, 0.8828, 0.4922, 0.8398, 0.4961, 0.8516, 0.4844, 0.8516, 0.4844, 0.8438, 0.3906, 0.832, 0.3906, 0.8164, 0.4023, 0.8203, 0.4023, 0.8281, 0.4258, 0.8867, 0.418, 0.875, 0.4297, 0.8711, 0.4336, 0.8789, 0.4141, 0.8633, 0.4141, 0.8516, 0.4258, 0.8516, 0.4258, 0.8633, 0.4844, 0.8438, 0.4844, 0.8516, 0.4844, 0.8633, 0.4844, 0.8711, 0.4766, 0.8789, 0.4688, 0.8828, 0.4609, 0.8867, 0.4492, 0.8867, 0.4414, 0.8828, 0.4336, 0.8789, 0.4297, 0.8711, 0.4258, 0.8633, 0.4258, 0.8516, 0.4297, 0.8438, 0.4336, 0.8359, 0.4414, 0.8281, 0.4492, 0.8281, 0.4609, 0.8281, 0.4688, 0.8281, 0.4766, 0.8359])
_ca = me_cylinder_001.color_attributes.new('Col', 'BYTE_COLOR', 'CORNER')
_ca.data.foreach_set('color', [1.0, 0.3005, 0.0, 1.0, 1.0, 0.3005, 0.0, 1.0, 1.0, 0.3005, 0.0, 1.0, 1.0, 0.3005, 0.0, 1.0, 1.0, 0.3005, 0.0, 1.0, 1.0, 0.3005, 0.0, 1.0, 1.0, 0.3005, 0.0, 1.0, 1.0, 0.3005, 0.0, 1.0, 1.0, 0.3005, 0.0, 1.0, 1.0, 0.3005, 0.0, 1.0, 1.0, 0.3005, 0.0, 1.0, 1.0, 0.3005, 0.0, 1.0, 1.0, 0.3005, 0.0, 1.0, 1.0, 0.3005, 0.0, 1.0, 1.0, 0.3005, 0.0, 1.0, 1.0, 0.3005, 0.0, 1.0, 1.0, 0.3005, 0.0, 1.0, 1.0, 0.3005, 0.0, 1.0, 1.0, 0.3005, 0.0, 1.0, 1.0, 0.3005, 0.0, 1.0, 1.0, 0.3005, 0.0, 1.0, 1.0, 0.3005, 0.0, 1.0, 1.0, 0.3005, 0.0, 1.0, 1.0, 0.3005, 0.0, 1.0, 1.0, 0.3005, 0.0, 1.0, 1.0, 0.3005, 0.0, 1.0, 1.0, 0.3005, 0.0, 1.0, 1.0, 0.3005, 0.0, 1.0, 1.0, 0.3005, 0.0, 1.0, 1.0, 0.3005, 0.0, 1.0, 1.0, 0.3005, 0.0, 1.0, 1.0, 0.3005, 0.0, 1.0, 1.0, 0.3005, 0.0, 1.0, 1.0, 0.3005, 0.0, 1.0, 1.0, 0.3005, 0.0, 1.0, 1.0, 0.3005, 0.0, 1.0, 1.0, 0.3005, 0.0, 1.0, 1.0, 0.3005, 0.0, 1.0, 1.0, 0.3005, 0.0, 1.0, 1.0, 0.3005, 0.0, 1.0, 1.0, 0.3005, 0.0, 1.0, 1.0, 0.3005, 0.0, 1.0, 1.0, 0.3005, 0.0, 1.0, 1.0, 0.3005, 0.0, 1.0, 1.0, 0.3005, 0.0, 1.0, 1.0, 0.3005, 0.0, 1.0, 1.0, 0.3005, 0.0, 1.0, 1.0, 0.3005, 0.0, 1.0, 1.0, 0.3005, 0.0, 1.0, 1.0, 0.3005, 0.0, 1.0, 1.0, 0.3005, 0.0, 1.0, 1.0, 0.3005, 0.0, 1.0, 1.0, 0.3005, 0.0, 1.0, 1.0, 0.3005, 0.0, 1.0, 1.0, 0.3005, 0.0, 1.0, 1.0, 0.3005, 0.0, 1.0, 1.0, 0.3005, 0.0, 1.0, 1.0, 0.3005, 0.0, 1.0, 1.0, 0.3005, 0.0, 1.0, 1.0, 0.3005, 0.0, 1.0, 1.0, 0.3005, 0.0, 1.0, 1.0, 0.3005, 0.0, 1.0, 1.0, 0.3005, 0.0, 1.0, 1.0, 0.3005, 0.0, 1.0, 1.0, 0.3005, 0.0, 1.0, 1.0, 0.3005, 0.0, 1.0, 1.0, 0.3005, 0.0, 1.0, 1.0, 0.3005, 0.0, 1.0, 1.0, 0.3005, 0.0, 1.0, 1.0, 0.3005, 0.0, 1.0, 1.0, 0.3005, 0.0, 1.0, 1.0, 0.3005, 0.0, 1.0, 1.0, 0.3005, 0.0, 1.0, 1.0, 0.3005, 0.0, 1.0, 1.0, 0.3005, 0.0, 1.0, 1.0, 0.3005, 0.0, 1.0, 1.0, 0.3005, 0.0, 1.0, 1.0, 0.3005, 0.0, 1.0, 1.0, 0.3005, 0.0, 1.0, 1.0, 0.3005, 0.0, 1.0, 1.0, 0.3005, 0.0, 1.0, 1.0, 0.3005, 0.0, 1.0, 1.0, 0.3005, 0.0, 1.0, 1.0, 0.3005, 0.0, 1.0, 1.0, 0.3005, 0.0, 1.0, 1.0, 0.3005, 0.0, 1.0, 1.0, 0.3005, 0.0, 1.0, 1.0, 0.3005, 0.0, 1.0, 1.0, 0.3005, 0.0, 1.0, 1.0, 0.3005, 0.0, 1.0, 1.0, 0.3005, 0.0, 1.0, 1.0, 0.3005, 0.0, 1.0, 1.0, 0.3005, 0.0, 1.0, 1.0, 0.3005, 0.0, 1.0, 1.0, 0.3005, 0.0, 1.0, 1.0, 0.3005, 0.0, 1.0, 1.0, 0.3005, 0.0, 1.0, 1.0, 0.3005, 0.0, 1.0, 1.0, 0.3005, 0.0, 1.0, 1.0, 0.3005, 0.0, 1.0, 1.0, 0.3005, 0.0, 1.0, 1.0, 0.3005, 0.0, 1.0, 1.0, 0.3005, 0.0, 1.0, 1.0, 0.3005, 0.0, 1.0, 1.0, 0.3005, 0.0, 1.0, 1.0, 0.3005, 0.0, 1.0, 1.0, 0.3005, 0.0, 1.0, 1.0, 0.3005, 0.0, 1.0, 1.0, 0.3005, 0.0, 1.0, 1.0, 0.3005, 0.0, 1.0, 1.0, 0.3005, 0.0, 1.0, 1.0, 0.3005, 0.0, 1.0, 1.0, 0.3005, 0.0, 1.0, 1.0, 0.3005, 0.0, 1.0, 1.0, 0.3005, 0.0, 1.0, 1.0, 0.3005, 0.0, 1.0, 1.0, 0.3005, 0.0, 1.0, 1.0, 0.3005, 0.0, 1.0, 1.0, 0.3005, 0.0, 1.0, 1.0, 0.3005, 0.0, 1.0, 1.0, 0.3005, 0.0, 1.0, 1.0, 0.3005, 0.0, 1.0, 1.0, 0.3005, 0.0, 1.0, 1.0, 0.3005, 0.0, 1.0, 1.0, 0.3005, 0.0, 1.0, 1.0, 0.3005, 0.0, 1.0, 1.0, 0.3005, 0.0, 1.0, 1.0, 0.3005, 0.0, 1.0, 1.0, 0.3005, 0.0, 1.0, 1.0, 0.3005, 0.0, 1.0, 1.0, 0.3005, 0.0, 1.0, 1.0, 0.3005, 0.0, 1.0, 1.0, 0.3005, 0.0, 1.0, 1.0, 0.3005, 0.0, 1.0, 1.0, 0.3005, 0.0, 1.0, 1.0, 0.3005, 0.0, 1.0, 1.0, 0.3005, 0.0, 1.0, 1.0, 0.3005, 0.0, 1.0, 1.0, 0.3005, 0.0, 1.0, 1.0, 0.3005, 0.0, 1.0, 1.0, 0.3005, 0.0, 1.0, 1.0, 0.3005, 0.0, 1.0, 1.0, 0.3005, 0.0, 1.0, 1.0, 0.3005, 0.0, 1.0, 1.0, 0.3005, 0.0, 1.0, 1.0, 0.3005, 0.0, 1.0, 1.0, 0.3005, 0.0, 1.0, 1.0, 0.3005, 0.0, 1.0, 1.0, 0.3005, 0.0, 1.0, 1.0, 0.3005, 0.0, 1.0, 1.0, 0.3005, 0.0, 1.0, 1.0, 0.3005, 0.0, 1.0, 1.0, 0.3005, 0.0, 1.0, 1.0, 0.3005, 0.0, 1.0, 1.0, 0.3005, 0.0, 1.0, 1.0, 0.3005, 0.0, 1.0, 1.0, 0.3005, 0.0, 1.0, 1.0, 0.3005, 0.0, 1.0, 1.0, 0.3005, 0.0, 1.0, 1.0, 0.3005, 0.0, 1.0, 1.0, 0.3005, 0.0, 1.0, 1.0, 0.3005, 0.0, 1.0, 1.0, 0.3005, 0.0, 1.0, 1.0, 0.3005, 0.0, 1.0, 1.0, 0.3005, 0.0, 1.0, 1.0, 0.3005, 0.0, 1.0, 1.0, 0.3005, 0.0, 1.0, 1.0, 0.3005, 0.0, 1.0, 1.0, 0.3005, 0.0, 1.0, 1.0, 0.3005, 0.0, 1.0, 1.0, 0.3005, 0.0, 1.0, 1.0, 0.3005, 0.0, 1.0, 1.0, 0.3005, 0.0, 1.0, 1.0, 0.3005, 0.0, 1.0, 1.0, 0.3005, 0.0, 1.0, 1.0, 0.3005, 0.0, 1.0, 1.0, 0.3005, 0.0, 1.0, 1.0, 0.3005, 0.0, 1.0, 1.0, 0.3005, 0.0, 1.0, 1.0, 0.3005, 0.0, 1.0, 1.0, 0.3005, 0.0, 1.0, 1.0, 0.3005, 0.0, 1.0, 1.0, 0.3005, 0.0, 1.0, 1.0, 0.3005, 0.0, 1.0, 1.0, 0.3005, 0.0, 1.0, 1.0, 0.3005, 0.0, 1.0, 1.0, 0.3005, 0.0, 1.0, 1.0, 0.3005, 0.0, 1.0, 1.0, 0.3005, 0.0, 1.0, 1.0, 0.3005, 0.0, 1.0, 1.0, 0.3005, 0.0, 1.0, 1.0, 0.3005, 0.0, 1.0, 1.0, 0.3005, 0.0, 1.0, 1.0, 0.3005, 0.0, 1.0, 1.0, 0.3005, 0.0, 1.0, 1.0, 0.3005, 0.0, 1.0, 1.0, 0.3005, 0.0, 1.0, 1.0, 0.3005, 0.0, 1.0, 1.0, 0.3005, 0.0, 1.0, 1.0, 0.3005, 0.0, 1.0])
me_cylinder_001.update()
me_plane = bpy.data.meshes.new('Plane')
me_plane.from_pydata([(-0.09053, 0.146, -2.229e-08), (0.04235, 0.1492, -0.0572), (-0.3093, 0.4696, -4.99e-08), (-0.03842, 0.5419, -0.0775), (-0.1894, 0.2916, -3.756e-08), (0.1164, 0.3159, -0.1022), (0.08236, 0.4657, -0.0968), (-0.3214, 0.3985, -4.212e-08), (-0.02025, 0.1476, -0.02993), (-0.2045, 0.5322, -0.02993), (-0.02957, 0.3038, -0.02993), (-0.1128, 0.4321, -0.02993)], [], [(11, 6, 3, 9), (8, 1, 5, 10), (10, 5, 6, 11), (4, 10, 11, 7), (0, 8, 10, 4), (7, 11, 9, 2)])
me_plane.polygons.foreach_set('use_smooth', [True] * 6)
_uv = me_plane.uv_layers.new(name='UVMap')
_uv.uv.foreach_set('vector', [0.7852, 0.7969, 0.7461, 0.8203, 0.7578, 0.793, 0.7852, 0.7695, 0.8086, 0.8555, 0.7969, 0.8633, 0.7617, 0.8477, 0.7891, 0.8281, 0.7891, 0.8281, 0.7617, 0.8477, 0.7461, 0.8203, 0.7852, 0.7969, 0.8164, 0.8086, 0.7891, 0.8281, 0.7852, 0.7969, 0.8203, 0.7734, 0.8203, 0.8438, 0.8086, 0.8555, 0.7891, 0.8281, 0.8164, 0.8086, 0.8203, 0.7734, 0.7852, 0.7969, 0.7852, 0.7695, 0.8086, 0.7656])
_ca = me_plane.color_attributes.new('Col', 'BYTE_COLOR', 'CORNER')
_ca.data.foreach_set('color', [0.0, 0.1981, 1.0, 1.0, 0.0, 0.1981, 1.0, 1.0, 0.0, 0.1981, 1.0, 1.0, 0.0, 0.1981, 1.0, 1.0, 0.0, 0.1981, 1.0, 1.0, 0.0, 0.1981, 1.0, 1.0, 0.0, 0.1981, 1.0, 1.0, 0.0, 0.1981, 1.0, 1.0, 0.0, 0.1981, 1.0, 1.0, 0.0, 0.1981, 1.0, 1.0, 0.0, 0.1981, 1.0, 1.0, 0.0, 0.1981, 1.0, 1.0, 0.0, 0.1981, 1.0, 1.0, 0.0, 0.1981, 1.0, 1.0, 0.0, 0.1981, 1.0, 1.0, 0.0, 0.1981, 1.0, 1.0, 0.0, 0.1981, 1.0, 1.0, 0.0, 0.1981, 1.0, 1.0, 0.0, 0.1981, 1.0, 1.0, 0.0, 0.1981, 1.0, 1.0, 0.0, 0.1981, 1.0, 1.0, 0.0, 0.1981, 1.0, 1.0, 0.0, 0.1981, 1.0, 1.0, 0.0, 0.1981, 1.0, 1.0])
me_plane.update()
me_plane_001 = bpy.data.meshes.new('Plane.001')
me_plane_001.from_pydata([(-0.9023, -0.01729, 0.02472), (0.9023, -0.01729, 0.02472), (-0.9023, 0.01729, -0.02098), (0.9023, 0.01729, -0.02098), (-0.9023, -0.009398, -0.02098), (-0.9023, -0.04398, 0.02472), (0.9023, -0.04398, 0.02472), (0.9023, -0.009398, -0.02098), (-0.9023, -0.2011, 0.02472), (0.9023, -0.2011, 0.02472), (-0.9023, -0.1665, -0.02098), (0.9023, -0.1665, -0.02098), (-0.9023, -0.1932, -0.02098), (-0.9023, -0.2278, 0.02472), (0.9023, -0.2278, 0.02472), (0.9023, -0.1932, -0.02098), (-0.9023, -0.385, 0.02472), (0.9023, -0.385, 0.02472), (-0.9023, -0.3504, -0.02098), (0.9023, -0.3504, -0.02098), (-0.9023, -0.3771, -0.02098), (-0.9023, -0.4116, 0.02472), (0.9023, -0.4116, 0.02472), (0.9023, -0.3771, -0.02098), (-0.9023, -0.5688, 0.02472), (0.9023, -0.5688, 0.02472), (-0.9023, -0.5342, -0.02098), (0.9023, -0.5342, -0.02098), (-0.9023, -0.5609, -0.02098), (-0.9023, -0.5955, 0.02472), (0.9023, -0.5955, 0.02472), (0.9023, -0.5609, -0.02098), (-0.9023, -0.7526, 0.02472), (0.9023, -0.7526, 0.02472), (-0.9023, -0.718, -0.02098), (0.9023, -0.718, -0.02098), (-0.9023, -0.7447, -0.02098), (-0.9023, -0.7793, 0.02472), (0.9023, -0.7793, 0.02472), (0.9023, -0.7447, -0.02098), (-0.9023, -0.9364, 0.02472), (0.9023, -0.9364, 0.02472), (-0.9023, -0.9019, -0.02098), (0.9023, -0.9019, -0.02098), (-0.9023, -0.9285, -0.02098), (-0.9023, -0.9631, 0.02472), (0.9023, -0.9631, 0.02472), (0.9023, -0.9285, -0.02098), (-0.9023, -1.12, 0.02472), (0.9023, -1.12, 0.02472), (-0.9023, -1.086, -0.02098), (0.9023, -1.086, -0.02098), (-0.9023, -1.112, -0.02098), (-0.9023, -1.147, 0.02472), (0.9023, -1.147, 0.02472), (0.9023, -1.112, -0.02098)], [], [(0, 1, 3, 2), (5, 4, 7, 6), (3, 7, 4, 2), (0, 5, 6, 1), (1, 6, 7, 3), (2, 4, 5, 0), (8, 9, 11, 10), (13, 12, 15, 14), (11, 15, 12, 10), (8, 13, 14, 9), (9, 14, 15, 11), (10, 12, 13, 8), (16, 17, 19, 18), (21, 20, 23, 22), (19, 23, 20, 18), (16, 21, 22, 17), (17, 22, 23, 19), (18, 20, 21, 16), (24, 25, 27, 26), (29, 28, 31, 30), (27, 31, 28, 26), (24, 29, 30, 25), (25, 30, 31, 27), (26, 28, 29, 24), (32, 33, 35, 34), (37, 36, 39, 38), (35, 39, 36, 34), (32, 37, 38, 33), (33, 38, 39, 35), (34, 36, 37, 32), (40, 41, 43, 42), (45, 44, 47, 46), (43, 47, 44, 42), (40, 45, 46, 41), (41, 46, 47, 43), (42, 44, 45, 40), (48, 49, 51, 50), (53, 52, 55, 54), (51, 55, 52, 50), (48, 53, 54, 49), (49, 54, 55, 51), (50, 52, 53, 48)])
_uv = me_plane_001.uv_layers.new(name='UVMap')
_uv.uv.foreach_set('vector', [0.8984, 0.375, 0.8984, 0.0, 0.9102, 0.0, 0.9102, 0.375, 0.3945, 0.4141, 0.4062, 0.4141, 0.4062, 0.7891, 0.3945, 0.7891, 0.4102, 0.7891, 0.4062, 0.7891, 0.4062, 0.4141, 0.4102, 0.4141, 0.8984, 0.375, 0.8945, 0.375, 0.8945, 0.0, 0.8984, 0.0, 0.4102, 0.4805, 0.4141, 0.4766, 0.4141, 0.4883, 0.4102, 0.4922, 0.4102, 0.4922, 0.4141, 0.4961, 0.4141, 0.5078, 0.4102, 0.5039, 0.9414, 0.7773, 0.9414, 0.4023, 0.9531, 0.4023, 0.9531, 0.7773, 0.9375, 0.0, 0.9492, 0.0, 0.9492, 0.375, 0.9375, 0.375, 0.9531, 0.375, 0.9492, 0.375, 0.9492, 0.0, 0.9531, 0.0, 0.9414, 0.7773, 0.9375, 0.7773, 0.9375, 0.4023, 0.9414, 0.4023, 0.4102, 0.5547, 0.4141, 0.5508, 0.4141, 0.5625, 0.4102, 0.5664, 0.4102, 0.5391, 0.4141, 0.5391, 0.4141, 0.5508, 0.4102, 0.5508, 0.9102, 0.375, 0.9102, 0.0, 0.9219, 0.0, 0.9219, 0.375, 0.9219, 0.0, 0.9375, 0.0, 0.9375, 0.375, 0.9219, 0.375, 0.9375, 0.375, 0.9375, 0.375, 0.9375, 0.0, 0.9375, 0.0, 0.9102, 0.375, 0.9102, 0.375, 0.9102, 0.0, 0.9102, 0.0, 0.4102, 0.4648, 0.4141, 0.4609, 0.4141, 0.4727, 0.4102, 0.4766, 0.4102, 0.4453, 0.4141, 0.4492, 0.4141, 0.4609, 0.4102, 0.457, 0.8672, 0.375, 0.8672, 0.0, 0.8789, 0.0, 0.8789, 0.375, 0.8789, 0.0, 0.8906, 0.0, 0.8906, 0.375, 0.8789, 0.375, 0.8945, 0.375, 0.8906, 0.375, 0.8906, 0.0, 0.8945, 0.0, 0.8672, 0.375, 0.8633, 0.375, 0.8633, 0.0, 0.8672, 0.0, 0.4102, 0.5234, 0.4141, 0.5234, 0.4141, 0.5352, 0.4102, 0.5391, 0.4102, 0.5078, 0.4141, 0.5117, 0.4141, 0.5234, 0.4102, 0.5195, 0.957, 0.7773, 0.957, 0.4023, 0.9688, 0.4023, 0.9688, 0.7773, 0.9531, 0.0, 0.9648, 0.0, 0.9648, 0.375, 0.9531, 0.375, 0.9688, 0.375, 0.9648, 0.375, 0.9648, 0.0, 0.9688, 0.0, 0.957, 0.7773, 0.9531, 0.7773, 0.9531, 0.4023, 0.957, 0.4023, 0.4102, 0.418, 0.4141, 0.4141, 0.4141, 0.4258, 0.4102, 0.4297, 0.4102, 0.4297, 0.4141, 0.4336, 0.4141, 0.4453, 0.4102, 0.4414, 0.9727, 0.7773, 0.9727, 0.4023, 0.9844, 0.4023, 0.9844, 0.7773, 0.9688, 0.0, 0.9805, 0.0, 0.9805, 0.375, 0.9688, 0.375, 0.9844, 0.375, 0.9805, 0.375, 0.9805, 0.0, 0.9844, 0.0, 0.9727, 0.7773, 0.9688, 0.7773, 0.9688, 0.4023, 0.9727, 0.4023, 0.4102, 0.5859, 0.4141, 0.582, 0.4141, 0.5938, 0.4102, 0.5977, 0.4102, 0.5664, 0.4141, 0.5703, 0.4141, 0.582, 0.4102, 0.5781, 0.9883, 0.7773, 0.9883, 0.4023, 1.0, 0.4023, 1.0, 0.7773, 0.9844, 0.0, 0.9961, 0.0, 0.9961, 0.375, 0.9844, 0.375, 1.0, 0.375, 0.9961, 0.375, 0.9961, 0.0, 1.0, 0.0, 0.9883, 0.7773, 0.9844, 0.7773, 0.9844, 0.4023, 0.9883, 0.4023, 0.4102, 0.6172, 0.4141, 0.6133, 0.4141, 0.625, 0.4102, 0.6289, 0.4102, 0.5977, 0.4141, 0.6016, 0.4141, 0.6133, 0.4102, 0.6094])
_ca = me_plane_001.color_attributes.new('Col', 'BYTE_COLOR', 'CORNER')
_ca.data.foreach_set('color', [0.5906, 0.0, 1.0, 1.0, 0.5906, 0.0, 1.0, 1.0, 0.5906, 0.0, 1.0, 1.0, 0.5906, 0.0, 1.0, 1.0, 0.5906, 0.0, 1.0, 1.0, 0.5906, 0.0, 1.0, 1.0, 0.5906, 0.0, 1.0, 1.0, 0.5906, 0.0, 1.0, 1.0, 0.5906, 0.0, 1.0, 1.0, 0.5906, 0.0, 1.0, 1.0, 0.5906, 0.0, 1.0, 1.0, 0.5906, 0.0, 1.0, 1.0, 0.5906, 0.0, 1.0, 1.0, 0.5906, 0.0, 1.0, 1.0, 0.5906, 0.0, 1.0, 1.0, 0.5906, 0.0, 1.0, 1.0, 0.5906, 0.0, 1.0, 1.0, 0.5906, 0.0, 1.0, 1.0, 0.5906, 0.0, 1.0, 1.0, 0.5906, 0.0, 1.0, 1.0, 0.5906, 0.0, 1.0, 1.0, 0.5906, 0.0, 1.0, 1.0, 0.5906, 0.0, 1.0, 1.0, 0.5906, 0.0, 1.0, 1.0, 0.5906, 0.0, 1.0, 1.0, 0.5906, 0.0, 1.0, 1.0, 0.5906, 0.0, 1.0, 1.0, 0.5906, 0.0, 1.0, 1.0, 0.5906, 0.0, 1.0, 1.0, 0.5906, 0.0, 1.0, 1.0, 0.5906, 0.0, 1.0, 1.0, 0.5906, 0.0, 1.0, 1.0, 0.5906, 0.0, 1.0, 1.0, 0.5906, 0.0, 1.0, 1.0, 0.5906, 0.0, 1.0, 1.0, 0.5906, 0.0, 1.0, 1.0, 0.5906, 0.0, 1.0, 1.0, 0.5906, 0.0, 1.0, 1.0, 0.5906, 0.0, 1.0, 1.0, 0.5906, 0.0, 1.0, 1.0, 0.5906, 0.0, 1.0, 1.0, 0.5906, 0.0, 1.0, 1.0, 0.5906, 0.0, 1.0, 1.0, 0.5906, 0.0, 1.0, 1.0, 0.5906, 0.0, 1.0, 1.0, 0.5906, 0.0, 1.0, 1.0, 0.5906, 0.0, 1.0, 1.0, 0.5906, 0.0, 1.0, 1.0, 0.5906, 0.0, 1.0, 1.0, 0.5906, 0.0, 1.0, 1.0, 0.5906, 0.0, 1.0, 1.0, 0.5906, 0.0, 1.0, 1.0, 0.5906, 0.0, 1.0, 1.0, 0.5906, 0.0, 1.0, 1.0, 0.5906, 0.0, 1.0, 1.0, 0.5906, 0.0, 1.0, 1.0, 0.5906, 0.0, 1.0, 1.0, 0.5906, 0.0, 1.0, 1.0, 0.5906, 0.0, 1.0, 1.0, 0.5906, 0.0, 1.0, 1.0, 0.5906, 0.0, 1.0, 1.0, 0.5906, 0.0, 1.0, 1.0, 0.5906, 0.0, 1.0, 1.0, 0.5906, 0.0, 1.0, 1.0, 0.5906, 0.0, 1.0, 1.0, 0.5906, 0.0, 1.0, 1.0, 0.5906, 0.0, 1.0, 1.0, 0.5906, 0.0, 1.0, 1.0, 0.5906, 0.0, 1.0, 1.0, 0.5906, 0.0, 1.0, 1.0, 0.5906, 0.0, 1.0, 1.0, 0.5906, 0.0, 1.0, 1.0, 0.5906, 0.0, 1.0, 1.0, 0.5906, 0.0, 1.0, 1.0, 0.5906, 0.0, 1.0, 1.0, 0.5906, 0.0, 1.0, 1.0, 0.5906, 0.0, 1.0, 1.0, 0.5906, 0.0, 1.0, 1.0, 0.5906, 0.0, 1.0, 1.0, 0.5906, 0.0, 1.0, 1.0, 0.5906, 0.0, 1.0, 1.0, 0.5906, 0.0, 1.0, 1.0, 0.5906, 0.0, 1.0, 1.0, 0.5906, 0.0, 1.0, 1.0, 0.5906, 0.0, 1.0, 1.0, 0.5906, 0.0, 1.0, 1.0, 0.5906, 0.0, 1.0, 1.0, 0.5906, 0.0, 1.0, 1.0, 0.5906, 0.0, 1.0, 1.0, 0.5906, 0.0, 1.0, 1.0, 0.5906, 0.0, 1.0, 1.0, 0.5906, 0.0, 1.0, 1.0, 0.5906, 0.0, 1.0, 1.0, 0.5906, 0.0, 1.0, 1.0, 0.5906, 0.0, 1.0, 1.0, 0.5906, 0.0, 1.0, 1.0, 0.5906, 0.0, 1.0, 1.0, 0.5906, 0.0, 1.0, 1.0, 0.5906, 0.0, 1.0, 1.0, 0.5906, 0.0, 1.0, 1.0, 0.5906, 0.0, 1.0, 1.0, 0.5906, 0.0, 1.0, 1.0, 0.5906, 0.0, 1.0, 1.0, 0.5906, 0.0, 1.0, 1.0, 0.5906, 0.0, 1.0, 1.0, 0.5906, 0.0, 1.0, 1.0, 0.5906, 0.0, 1.0, 1.0, 0.5906, 0.0, 1.0, 1.0, 0.5906, 0.0, 1.0, 1.0, 0.5906, 0.0, 1.0, 1.0, 0.5906, 0.0, 1.0, 1.0, 0.5906, 0.0, 1.0, 1.0, 0.5906, 0.0, 1.0, 1.0, 0.5906, 0.0, 1.0, 1.0, 0.5906, 0.0, 1.0, 1.0, 0.5906, 0.0, 1.0, 1.0, 0.5906, 0.0, 1.0, 1.0, 0.5906, 0.0, 1.0, 1.0, 0.5906, 0.0, 1.0, 1.0, 0.5906, 0.0, 1.0, 1.0, 0.5906, 0.0, 1.0, 1.0, 0.5906, 0.0, 1.0, 1.0, 0.5906, 0.0, 1.0, 1.0, 0.5906, 0.0, 1.0, 1.0, 0.5906, 0.0, 1.0, 1.0, 0.5906, 0.0, 1.0, 1.0, 0.5906, 0.0, 1.0, 1.0, 0.5906, 0.0, 1.0, 1.0, 0.5906, 0.0, 1.0, 1.0, 0.5906, 0.0, 1.0, 1.0, 0.5906, 0.0, 1.0, 1.0, 0.5906, 0.0, 1.0, 1.0, 0.5906, 0.0, 1.0, 1.0, 0.5906, 0.0, 1.0, 1.0, 0.5906, 0.0, 1.0, 1.0, 0.5906, 0.0, 1.0, 1.0, 0.5906, 0.0, 1.0, 1.0, 0.5906, 0.0, 1.0, 1.0, 0.5906, 0.0, 1.0, 1.0, 0.5906, 0.0, 1.0, 1.0, 0.5906, 0.0, 1.0, 1.0, 0.5906, 0.0, 1.0, 1.0, 0.5906, 0.0, 1.0, 1.0, 0.5906, 0.0, 1.0, 1.0, 0.5906, 0.0, 1.0, 1.0, 0.5906, 0.0, 1.0, 1.0, 0.5906, 0.0, 1.0, 1.0, 0.5906, 0.0, 1.0, 1.0, 0.5906, 0.0, 1.0, 1.0, 0.5906, 0.0, 1.0, 1.0, 0.5906, 0.0, 1.0, 1.0, 0.5906, 0.0, 1.0, 1.0, 0.5906, 0.0, 1.0, 1.0, 0.5906, 0.0, 1.0, 1.0, 0.5906, 0.0, 1.0, 1.0, 0.5906, 0.0, 1.0, 1.0, 0.5906, 0.0, 1.0, 1.0, 0.5906, 0.0, 1.0, 1.0, 0.5906, 0.0, 1.0, 1.0, 0.5906, 0.0, 1.0, 1.0, 0.5906, 0.0, 1.0, 1.0, 0.5906, 0.0, 1.0, 1.0, 0.5906, 0.0, 1.0, 1.0, 0.5906, 0.0, 1.0, 1.0, 0.5906, 0.0, 1.0, 1.0, 0.5906, 0.0, 1.0, 1.0, 0.5906, 0.0, 1.0, 1.0, 0.5906, 0.0, 1.0, 1.0])
me_plane_001.update()

# ---- objects
ob_cube = bpy.data.objects.new('Cube', me_cube_001)
ob_cylinder = bpy.data.objects.new('Cylinder', me_cylinder)
ob_empty = bpy.data.objects.new('Empty', None)
ob_middlecylinder = bpy.data.objects.new('MiddleCylinder', me_cylinder_001)
ob_blade_001 = bpy.data.objects.new('Blade.001', me_plane)
ob_blade_002 = bpy.data.objects.new('Blade.002', me_plane)
ob_blade_003 = bpy.data.objects.new('Blade.003', me_plane)
ob_blade_004 = bpy.data.objects.new('Blade.004', me_plane)
ob_blade = bpy.data.objects.new('Blade', me_plane)
ob_blade_005 = bpy.data.objects.new('Blade.005', me_plane)
ob_plane = bpy.data.objects.new('Plane', me_plane_001)
ob_spinner = bpy.data.objects.new('Spinner', None)

# ---- transforms, parenting, visibility, modifiers, constraints
ob_cube.location = (0.0, -0.1714, 0.0)
ob_cube.scale = (0.8, 0.8, 0.8)
ob_cylinder.location = (0.0, -0.1714, 0.0)
ob_cylinder.rotation_euler = (1.571, -0.0, 0.0)
ob_cylinder.scale = (0.8, 0.8, 0.8)
_m = ob_cylinder.modifiers.new('Auto Smooth', 'NODES')
_m.node_group = ng_auto_smooth
_gi = [s.identifier for s in ng_auto_smooth.interface.items_tree if s.item_type == 'SOCKET' and s.in_out == 'INPUT']
_m[_gi[1]] = 0.5236  # Angle
ob_empty.location = (0.0, 0.0, 0.0)
ob_empty.rotation_euler = (1.571, -0.0, -0.0)
ob_empty.scale = (0.4157, 0.4157, 0.4157)
ob_empty.empty_display_type = 'IMAGE'
ob_empty.empty_display_size = 5.0
ob_middlecylinder.parent = ob_spinner
ob_middlecylinder.location = (0.0, -0.1714, 0.0)
ob_middlecylinder.rotation_euler = (1.571, -0.0, 0.0)
ob_middlecylinder.scale = (0.8, 0.8, 0.8)
_m = ob_middlecylinder.modifiers.new('Auto Smooth', 'NODES')
_m.node_group = ng_auto_smooth
_gi = [s.identifier for s in ng_auto_smooth.interface.items_tree if s.item_type == 'SOCKET' and s.in_out == 'INPUT']
_m[_gi[1]] = 0.5236  # Angle
ob_blade_001.parent = ob_middlecylinder
ob_blade_001.matrix_parent_inverse = Matrix(((1.0, 0.0, 0.0, -0.0), (0.0, -4.371e-08, 1.0, 0.0), (0.0, -1.0, -4.371e-08, 0.0), (-0.0, 0.0, -0.0, 1.0)))
ob_blade_001.location = (0.0, -0.06912, 0.0)
ob_blade_001.rotation_euler = (1.571, -0.0, 0.0)
ob_blade_002.parent = ob_middlecylinder
ob_blade_002.matrix_parent_inverse = Matrix(((1.0, 0.0, 0.0, -0.0), (0.0, -4.371e-08, 1.0, 0.0), (0.0, -1.0, -4.371e-08, 0.0), (-0.0, 0.0, -0.0, 1.0)))
ob_blade_002.location = (0.0, -0.06912, 0.0)
ob_blade_002.rotation_euler = (1.571, 1.047, 2.327e-07)
ob_blade_003.parent = ob_middlecylinder
ob_blade_003.matrix_parent_inverse = Matrix(((1.0, 0.0, 0.0, -0.0), (0.0, -4.371e-08, 1.0, 0.0), (0.0, -1.0, -4.371e-08, 0.0), (-0.0, 0.0, -0.0, 1.0)))
ob_blade_003.location = (0.0, -0.06912, 0.0)
ob_blade_003.rotation_euler = (1.571, 2.094, -2.327e-07)
ob_blade_004.parent = ob_middlecylinder
ob_blade_004.matrix_parent_inverse = Matrix(((1.0, 0.0, 0.0, -0.0), (0.0, -4.371e-08, 1.0, 0.0), (0.0, -1.0, -4.371e-08, 0.0), (-0.0, 0.0, -0.0, 1.0)))
ob_blade_004.location = (0.0, -0.06912, 0.0)
ob_blade_004.rotation_euler = (1.571, 3.142, 2.132e-14)
ob_blade.parent = ob_middlecylinder
ob_blade.matrix_parent_inverse = Matrix(((1.0, 0.0, 0.0, -0.0), (0.0, -4.371e-08, 1.0, 0.0), (0.0, -1.0, -4.371e-08, 0.0), (-0.0, 0.0, -0.0, 1.0)))
ob_blade.location = (0.0, -0.06912, 0.0)
ob_blade.rotation_euler = (1.571, 4.189, 2.327e-07)
ob_blade_005.parent = ob_middlecylinder
ob_blade_005.matrix_parent_inverse = Matrix(((1.0, 0.0, 0.0, -0.0), (0.0, -4.371e-08, 1.0, 0.0), (0.0, -1.0, -4.371e-08, 0.0), (-0.0, 0.0, -0.0, 1.0)))
ob_blade_005.location = (0.0, -0.06912, 0.0)
ob_blade_005.rotation_euler = (1.571, 5.236, -2.327e-07)
ob_plane.location = (0.0, -0.3697, 0.4836)
ob_plane.rotation_euler = (1.571, -0.0, 0.0)
ob_plane.scale = (0.8, 0.8, 0.8)
ob_spinner.location = (0.0, 0.0, 0.0)

# ---- collection membership
col_collection.objects.link(ob_cube)
col_collection.objects.link(ob_cylinder)
col_collection.objects.link(ob_empty)
col_collection.objects.link(ob_middlecylinder)
col_collection.objects.link(ob_blade_001)
col_collection.objects.link(ob_blade_002)
col_collection.objects.link(ob_blade_003)
col_collection.objects.link(ob_blade_004)
col_collection.objects.link(ob_blade)
col_collection.objects.link(ob_blade_005)
col_collection.objects.link(ob_plane)
col_collection.objects.link(ob_spinner)

# ---- scene / render settings (as saved in the file)
scene.frame_start = 1; scene.frame_end = 250; scene.frame_set(1)
scene.render.engine = 'BLENDER_EEVEE_NEXT'
scene.cycles.sampling_pattern = 'TABULATED_SOBOL'
scene.cycles.use_light_tree = False
scene.view_settings.view_transform = 'Filmic'
bpy.context.view_layer.update()

# ---- added for rendering (the .blend has no active camera and no usable light): camera, sun
cam_auto = bpy.data.cameras.new('AutoCamera')
cam_auto.lens = 50.0
cam_auto.sensor_width = 36.0
cam_auto.clip_end = 1000.0
ob_auto_camera = bpy.data.objects.new('AutoCamera', cam_auto)
scene.collection.objects.link(ob_auto_camera)
ob_auto_camera.location = (2.136, -2.73456, 1.7088)
ob_auto_camera.rotation_euler = (1.09748, -7.21219e-08, 0.694738)
scene.camera = ob_auto_camera
light_auto_sun = bpy.data.lights.new('AutoSun', 'SUN')
light_auto_sun.energy = 3.0
light_auto_sun.angle = 0.0523599
ob_auto_sun = bpy.data.objects.new('AutoSun', light_auto_sun)
scene.collection.objects.link(ob_auto_sun)
ob_auto_sun.rotation_euler = (0.872665, 0.174533, 0.523599)
bpy.context.view_layer.update()
